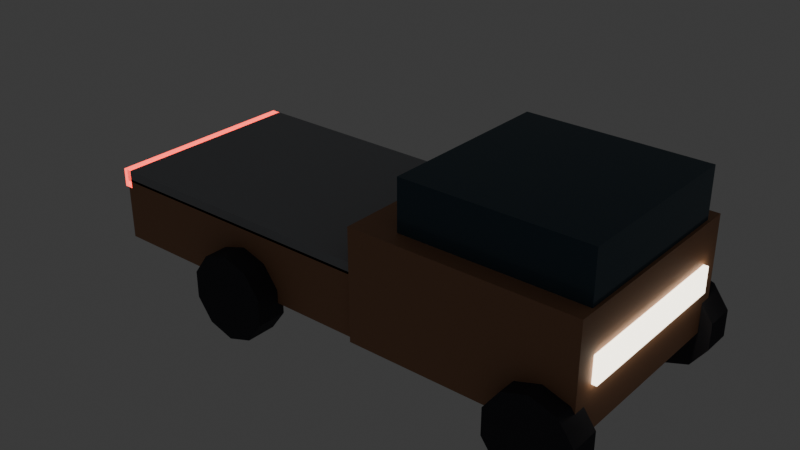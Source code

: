 # Source: vehicle_pickup.blend  (saved by Blender 5.2.44; exported with 4.5.12 LTS)
import bpy
from mathutils import Matrix  # noqa: F401  (used for matrix-valued properties, if any)

bpy.ops.wm.read_factory_settings(use_empty=True)
scene = bpy.context.scene
scene.name = 'Scene'

# ---- collections
col_collection = bpy.data.collections.new('Collection'); scene.collection.children.link(col_collection)

# ---- materials (node trees are filled in below, after node groups)
mat_veh_pickup_body = bpy.data.materials.new('veh_pickup_body')
mat_veh_glass = bpy.data.materials.new('veh_glass')
mat_veh_metal = bpy.data.materials.new('veh_metal')
mat_veh_tire = bpy.data.materials.new('veh_tire')
mat_veh_headlight = bpy.data.materials.new('veh_headlight')
mat_veh_taillight = bpy.data.materials.new('veh_taillight')

# ---- material node trees
mat_veh_pickup_body.use_nodes = True; mat_veh_pickup_body.node_tree.nodes.clear()
_N = mat_veh_pickup_body.node_tree.nodes; _L = mat_veh_pickup_body.node_tree.links
n0 = _N.new('ShaderNodeBsdfPrincipled'); n0.name = 'Principled BSDF'; n0.location = (-200, 100)
n0.inputs[0].default_value = (0.42, 0.22, 0.13, 1.0)
n0.inputs[2].default_value = 0.55
n0.inputs[10].default_value = 0.005
n0.inputs[13].default_value = 0.15
n1 = _N.new('ShaderNodeOutputMaterial'); n1.name = 'Material Output'; n1.location = (200, 100)
_L.new(n0.outputs[0], n1.inputs[0])
n1.is_active_output = True
mat_veh_glass.use_nodes = True; mat_veh_glass.node_tree.nodes.clear()
_N = mat_veh_glass.node_tree.nodes; _L = mat_veh_glass.node_tree.links
n0 = _N.new('ShaderNodeBsdfPrincipled'); n0.name = 'Principled BSDF'; n0.location = (-200, 100)
n0.inputs[0].default_value = (0.05, 0.09, 0.12, 1.0)
n0.inputs[2].default_value = 0.15
n0.inputs[10].default_value = 0.005
n0.inputs[13].default_value = 0.15
n1 = _N.new('ShaderNodeOutputMaterial'); n1.name = 'Material Output'; n1.location = (200, 100)
_L.new(n0.outputs[0], n1.inputs[0])
n1.is_active_output = True
mat_veh_metal.use_nodes = True; mat_veh_metal.node_tree.nodes.clear()
_N = mat_veh_metal.node_tree.nodes; _L = mat_veh_metal.node_tree.links
n0 = _N.new('ShaderNodeBsdfPrincipled'); n0.name = 'Principled BSDF'; n0.location = (-200, 100)
n0.inputs[0].default_value = (0.32, 0.33, 0.35, 1.0)
n0.inputs[2].default_value = 0.35
n0.inputs[10].default_value = 0.005
n0.inputs[13].default_value = 0.15
n1 = _N.new('ShaderNodeOutputMaterial'); n1.name = 'Material Output'; n1.location = (200, 100)
_L.new(n0.outputs[0], n1.inputs[0])
n1.is_active_output = True
mat_veh_tire.use_nodes = True; mat_veh_tire.node_tree.nodes.clear()
_N = mat_veh_tire.node_tree.nodes; _L = mat_veh_tire.node_tree.links
n0 = _N.new('ShaderNodeBsdfPrincipled'); n0.name = 'Principled BSDF'; n0.location = (-200, 100)
n0.inputs[0].default_value = (0.05, 0.05, 0.06, 1.0)
n0.inputs[2].default_value = 0.9
n0.inputs[10].default_value = 0.005
n0.inputs[13].default_value = 0.15
n1 = _N.new('ShaderNodeOutputMaterial'); n1.name = 'Material Output'; n1.location = (200, 100)
_L.new(n0.outputs[0], n1.inputs[0])
n1.is_active_output = True
mat_veh_headlight.use_nodes = True; mat_veh_headlight.node_tree.nodes.clear()
_N = mat_veh_headlight.node_tree.nodes; _L = mat_veh_headlight.node_tree.links
n0 = _N.new('ShaderNodeBsdfPrincipled'); n0.name = 'Principled BSDF'; n0.location = (-200, 100)
n0.inputs[0].default_value = (1.0, 0.92, 0.75, 1.0)
n0.inputs[10].default_value = 0.005
n0.inputs[27].default_value = (1.0, 0.92, 0.75, 1.0)
n0.inputs[28].default_value = 4.0
n1 = _N.new('ShaderNodeOutputMaterial'); n1.name = 'Material Output'; n1.location = (200, 100)
_L.new(n0.outputs[0], n1.inputs[0])
n1.is_active_output = True
mat_veh_taillight.use_nodes = True; mat_veh_taillight.node_tree.nodes.clear()
_N = mat_veh_taillight.node_tree.nodes; _L = mat_veh_taillight.node_tree.links
n0 = _N.new('ShaderNodeBsdfPrincipled'); n0.name = 'Principled BSDF'; n0.location = (-200, 100)
n0.inputs[0].default_value = (0.9, 0.08, 0.06, 1.0)
n0.inputs[10].default_value = 0.005
n0.inputs[27].default_value = (0.9, 0.08, 0.06, 1.0)
n0.inputs[28].default_value = 3.0
n1 = _N.new('ShaderNodeOutputMaterial'); n1.name = 'Material Output'; n1.location = (200, 100)
_L.new(n0.outputs[0], n1.inputs[0])
n1.is_active_output = True

# ---- world
world_world = bpy.data.worlds.new('World'); scene.world = world_world
world_world.use_nodes = True; world_world.node_tree.nodes.clear()
_N = world_world.node_tree.nodes; _L = world_world.node_tree.links
n0 = _N.new('ShaderNodeOutputWorld'); n0.name = 'World Output'; n0.location = (200, 100)
n1 = _N.new('ShaderNodeBackground'); n1.name = 'Background'; n1.location = (-200, 100)
n1.inputs[0].default_value = (0.05088, 0.05088, 0.05088, 1.0)
_L.new(n1.outputs[0], n0.inputs[0])
n0.is_active_output = True
world_world.color = (0.05088, 0.05088, 0.05088)
world_world.sun_shadow_jitter_overblur = 0.0

# ---- meshes
me_cube = bpy.data.meshes.new('Cube')
me_cube.from_pydata([(-0.95, -0.925, -0.475), (-0.95, -0.925, 0.475), (-0.95, 0.925, -0.475), (-0.95, 0.925, 0.475), (0.95, -0.925, -0.475), (0.95, -0.925, 0.475), (0.95, 0.925, -0.475), (0.95, 0.925, 0.475)], [], [(0, 1, 3, 2), (2, 3, 7, 6), (6, 7, 5, 4), (4, 5, 1, 0), (2, 6, 4, 0), (7, 3, 1, 5)])
_uv = me_cube.uv_layers.new(name='UVMap')
_uv.uv.foreach_set('vector', [0.375, 0.0, 0.625, 0.0, 0.625, 0.25, 0.375, 0.25, 0.375, 0.25, 0.625, 0.25, 0.625, 0.5, 0.375, 0.5, 0.375, 0.5, 0.625, 0.5, 0.625, 0.75, 0.375, 0.75, 0.375, 0.75, 0.625, 0.75, 0.625, 1.0, 0.375, 1.0, 0.125, 0.5, 0.375, 0.5, 0.375, 0.75, 0.125, 0.75, 0.625, 0.5, 0.875, 0.5, 0.875, 0.75, 0.625, 0.75])
me_cube.materials.append(mat_veh_pickup_body)
me_cube.update()
me_cube_001 = bpy.data.meshes.new('Cube.001')
me_cube_001.from_pydata([(-0.775, -0.775, -0.275), (-0.775, -0.775, 0.275), (-0.775, 0.775, -0.275), (-0.775, 0.775, 0.275), (0.775, -0.775, -0.275), (0.775, -0.775, 0.275), (0.775, 0.775, -0.275), (0.775, 0.775, 0.275)], [], [(0, 1, 3, 2), (2, 3, 7, 6), (6, 7, 5, 4), (4, 5, 1, 0), (2, 6, 4, 0), (7, 3, 1, 5)])
_uv = me_cube_001.uv_layers.new(name='UVMap')
_uv.uv.foreach_set('vector', [0.375, 0.0, 0.625, 0.0, 0.625, 0.25, 0.375, 0.25, 0.375, 0.25, 0.625, 0.25, 0.625, 0.5, 0.375, 0.5, 0.375, 0.5, 0.625, 0.5, 0.625, 0.75, 0.375, 0.75, 0.375, 0.75, 0.625, 0.75, 0.625, 1.0, 0.375, 1.0, 0.125, 0.5, 0.375, 0.5, 0.375, 0.75, 0.125, 0.75, 0.625, 0.5, 0.875, 0.5, 0.875, 0.75, 0.625, 0.75])
me_cube_001.materials.append(mat_veh_glass)
me_cube_001.update()
me_cube_002 = bpy.data.meshes.new('Cube.002')
me_cube_002.from_pydata([(-1.35, -0.875, -0.275), (-1.35, -0.875, 0.275), (-1.35, 0.875, -0.275), (-1.35, 0.875, 0.275), (1.35, -0.875, -0.275), (1.35, -0.875, 0.275), (1.35, 0.875, -0.275), (1.35, 0.875, 0.275)], [], [(0, 1, 3, 2), (2, 3, 7, 6), (6, 7, 5, 4), (4, 5, 1, 0), (2, 6, 4, 0), (7, 3, 1, 5)])
_uv = me_cube_002.uv_layers.new(name='UVMap')
_uv.uv.foreach_set('vector', [0.375, 0.0, 0.625, 0.0, 0.625, 0.25, 0.375, 0.25, 0.375, 0.25, 0.625, 0.25, 0.625, 0.5, 0.375, 0.5, 0.375, 0.5, 0.625, 0.5, 0.625, 0.75, 0.375, 0.75, 0.375, 0.75, 0.625, 0.75, 0.625, 1.0, 0.375, 1.0, 0.125, 0.5, 0.375, 0.5, 0.375, 0.75, 0.125, 0.75, 0.625, 0.5, 0.875, 0.5, 0.875, 0.75, 0.625, 0.75])
me_cube_002.materials.append(mat_veh_pickup_body)
me_cube_002.update()
me_cube_003 = bpy.data.meshes.new('Cube.003')
me_cube_003.from_pydata([(-1.35, -0.875, -0.05), (-1.35, -0.875, 0.05), (-1.35, 0.875, -0.05), (-1.35, 0.875, 0.05), (1.35, -0.875, -0.05), (1.35, -0.875, 0.05), (1.35, 0.875, -0.05), (1.35, 0.875, 0.05)], [], [(0, 1, 3, 2), (2, 3, 7, 6), (6, 7, 5, 4), (4, 5, 1, 0), (2, 6, 4, 0), (7, 3, 1, 5)])
_uv = me_cube_003.uv_layers.new(name='UVMap')
_uv.uv.foreach_set('vector', [0.375, 0.0, 0.625, 0.0, 0.625, 0.25, 0.375, 0.25, 0.375, 0.25, 0.625, 0.25, 0.625, 0.5, 0.375, 0.5, 0.375, 0.5, 0.625, 0.5, 0.625, 0.75, 0.375, 0.75, 0.375, 0.75, 0.625, 0.75, 0.625, 1.0, 0.375, 1.0, 0.125, 0.5, 0.375, 0.5, 0.375, 0.75, 0.125, 0.75, 0.625, 0.5, 0.875, 0.5, 0.875, 0.75, 0.625, 0.75])
me_cube_003.materials.append(mat_veh_metal)
me_cube_003.update()
me_cylinder = bpy.data.meshes.new('Cylinder')
me_cylinder.from_pydata([(0.0, 0.13, 0.37), (0.0, -0.13, 0.37), (0.2175, 0.13, 0.2993), (0.2175, -0.13, 0.2993), (0.3519, 0.13, 0.1143), (0.3519, -0.13, 0.1143), (0.3519, 0.13, -0.1143), (0.3519, -0.13, -0.1143), (0.2175, 0.13, -0.2993), (0.2175, -0.13, -0.2993), (0.0, 0.13, -0.37), (0.0, -0.13, -0.37), (-0.2175, 0.13, -0.2993), (-0.2175, -0.13, -0.2993), (-0.3519, 0.13, -0.1143), (-0.3519, -0.13, -0.1143), (-0.3519, 0.13, 0.1143), (-0.3519, -0.13, 0.1143), (-0.2175, 0.13, 0.2993), (-0.2175, -0.13, 0.2993)], [], [(0, 1, 3, 2), (2, 3, 5, 4), (4, 5, 7, 6), (6, 7, 9, 8), (8, 9, 11, 10), (10, 11, 13, 12), (12, 13, 15, 14), (14, 15, 17, 16), (3, 1, 19, 17, 15, 13, 11, 9, 7, 5), (16, 17, 19, 18), (18, 19, 1, 0), (0, 2, 4, 6, 8, 10, 12, 14, 16, 18)])
_uv = me_cylinder.uv_layers.new(name='UVMap')
_uv.uv.foreach_set('vector', [1.0, 0.5, 1.0, 1.0, 0.9, 1.0, 0.9, 0.5, 0.9, 0.5, 0.9, 1.0, 0.8, 1.0, 0.8, 0.5, 0.8, 0.5, 0.8, 1.0, 0.7, 1.0, 0.7, 0.5, 0.7, 0.5, 0.7, 1.0, 0.6, 1.0, 0.6, 0.5, 0.6, 0.5, 0.6, 1.0, 0.5, 1.0, 0.5, 0.5, 0.5, 0.5, 0.5, 1.0, 0.4, 1.0, 0.4, 0.5, 0.4, 0.5, 0.4, 1.0, 0.3, 1.0, 0.3, 0.5, 0.3, 0.5, 0.3, 1.0, 0.2, 1.0, 0.2, 0.5, 0.3911, 0.4442, 0.25, 0.49, 0.1089, 0.4442, 0.02175, 0.3242, 0.02175, 0.1758, 0.1089, 0.05584, 0.25, 0.01, 0.3911, 0.05584, 0.4783, 0.1758, 0.4783, 0.3242, 0.2, 0.5, 0.2, 1.0, 0.1, 1.0, 0.1, 0.5, 0.1, 0.5, 0.1, 1.0, -7.451e-08, 1.0, -7.451e-08, 0.5, 0.75, 0.49, 0.8911, 0.4442, 0.9783, 0.3242, 0.9783, 0.1758, 0.8911, 0.05584, 0.75, 0.01, 0.6089, 0.05584, 0.5217, 0.1758, 0.5217, 0.3242, 0.6089, 0.4442])
me_cylinder.materials.append(mat_veh_tire)
me_cylinder.update()
me_cylinder_001 = bpy.data.meshes.new('Cylinder.001')
me_cylinder_001.from_pydata([(0.0, 0.13, 0.37), (0.0, -0.13, 0.37), (0.2175, 0.13, 0.2993), (0.2175, -0.13, 0.2993), (0.3519, 0.13, 0.1143), (0.3519, -0.13, 0.1143), (0.3519, 0.13, -0.1143), (0.3519, -0.13, -0.1143), (0.2175, 0.13, -0.2993), (0.2175, -0.13, -0.2993), (0.0, 0.13, -0.37), (0.0, -0.13, -0.37), (-0.2175, 0.13, -0.2993), (-0.2175, -0.13, -0.2993), (-0.3519, 0.13, -0.1143), (-0.3519, -0.13, -0.1143), (-0.3519, 0.13, 0.1143), (-0.3519, -0.13, 0.1143), (-0.2175, 0.13, 0.2993), (-0.2175, -0.13, 0.2993)], [], [(0, 1, 3, 2), (2, 3, 5, 4), (4, 5, 7, 6), (6, 7, 9, 8), (8, 9, 11, 10), (10, 11, 13, 12), (12, 13, 15, 14), (14, 15, 17, 16), (3, 1, 19, 17, 15, 13, 11, 9, 7, 5), (16, 17, 19, 18), (18, 19, 1, 0), (0, 2, 4, 6, 8, 10, 12, 14, 16, 18)])
_uv = me_cylinder_001.uv_layers.new(name='UVMap')
_uv.uv.foreach_set('vector', [1.0, 0.5, 1.0, 1.0, 0.9, 1.0, 0.9, 0.5, 0.9, 0.5, 0.9, 1.0, 0.8, 1.0, 0.8, 0.5, 0.8, 0.5, 0.8, 1.0, 0.7, 1.0, 0.7, 0.5, 0.7, 0.5, 0.7, 1.0, 0.6, 1.0, 0.6, 0.5, 0.6, 0.5, 0.6, 1.0, 0.5, 1.0, 0.5, 0.5, 0.5, 0.5, 0.5, 1.0, 0.4, 1.0, 0.4, 0.5, 0.4, 0.5, 0.4, 1.0, 0.3, 1.0, 0.3, 0.5, 0.3, 0.5, 0.3, 1.0, 0.2, 1.0, 0.2, 0.5, 0.3911, 0.4442, 0.25, 0.49, 0.1089, 0.4442, 0.02175, 0.3242, 0.02175, 0.1758, 0.1089, 0.05584, 0.25, 0.01, 0.3911, 0.05584, 0.4783, 0.1758, 0.4783, 0.3242, 0.2, 0.5, 0.2, 1.0, 0.1, 1.0, 0.1, 0.5, 0.1, 0.5, 0.1, 1.0, -7.451e-08, 1.0, -7.451e-08, 0.5, 0.75, 0.49, 0.8911, 0.4442, 0.9783, 0.3242, 0.9783, 0.1758, 0.8911, 0.05584, 0.75, 0.01, 0.6089, 0.05584, 0.5217, 0.1758, 0.5217, 0.3242, 0.6089, 0.4442])
me_cylinder_001.materials.append(mat_veh_tire)
me_cylinder_001.update()
me_cylinder_002 = bpy.data.meshes.new('Cylinder.002')
me_cylinder_002.from_pydata([(0.0, 0.13, 0.37), (0.0, -0.13, 0.37), (0.2175, 0.13, 0.2993), (0.2175, -0.13, 0.2993), (0.3519, 0.13, 0.1143), (0.3519, -0.13, 0.1143), (0.3519, 0.13, -0.1143), (0.3519, -0.13, -0.1143), (0.2175, 0.13, -0.2993), (0.2175, -0.13, -0.2993), (0.0, 0.13, -0.37), (0.0, -0.13, -0.37), (-0.2175, 0.13, -0.2993), (-0.2175, -0.13, -0.2993), (-0.3519, 0.13, -0.1143), (-0.3519, -0.13, -0.1143), (-0.3519, 0.13, 0.1143), (-0.3519, -0.13, 0.1143), (-0.2175, 0.13, 0.2993), (-0.2175, -0.13, 0.2993)], [], [(0, 1, 3, 2), (2, 3, 5, 4), (4, 5, 7, 6), (6, 7, 9, 8), (8, 9, 11, 10), (10, 11, 13, 12), (12, 13, 15, 14), (14, 15, 17, 16), (3, 1, 19, 17, 15, 13, 11, 9, 7, 5), (16, 17, 19, 18), (18, 19, 1, 0), (0, 2, 4, 6, 8, 10, 12, 14, 16, 18)])
_uv = me_cylinder_002.uv_layers.new(name='UVMap')
_uv.uv.foreach_set('vector', [1.0, 0.5, 1.0, 1.0, 0.9, 1.0, 0.9, 0.5, 0.9, 0.5, 0.9, 1.0, 0.8, 1.0, 0.8, 0.5, 0.8, 0.5, 0.8, 1.0, 0.7, 1.0, 0.7, 0.5, 0.7, 0.5, 0.7, 1.0, 0.6, 1.0, 0.6, 0.5, 0.6, 0.5, 0.6, 1.0, 0.5, 1.0, 0.5, 0.5, 0.5, 0.5, 0.5, 1.0, 0.4, 1.0, 0.4, 0.5, 0.4, 0.5, 0.4, 1.0, 0.3, 1.0, 0.3, 0.5, 0.3, 0.5, 0.3, 1.0, 0.2, 1.0, 0.2, 0.5, 0.3911, 0.4442, 0.25, 0.49, 0.1089, 0.4442, 0.02175, 0.3242, 0.02175, 0.1758, 0.1089, 0.05584, 0.25, 0.01, 0.3911, 0.05584, 0.4783, 0.1758, 0.4783, 0.3242, 0.2, 0.5, 0.2, 1.0, 0.1, 1.0, 0.1, 0.5, 0.1, 0.5, 0.1, 1.0, -7.451e-08, 1.0, -7.451e-08, 0.5, 0.75, 0.49, 0.8911, 0.4442, 0.9783, 0.3242, 0.9783, 0.1758, 0.8911, 0.05584, 0.75, 0.01, 0.6089, 0.05584, 0.5217, 0.1758, 0.5217, 0.3242, 0.6089, 0.4442])
me_cylinder_002.materials.append(mat_veh_tire)
me_cylinder_002.update()
me_cylinder_003 = bpy.data.meshes.new('Cylinder.003')
me_cylinder_003.from_pydata([(0.0, 0.13, 0.37), (0.0, -0.13, 0.37), (0.2175, 0.13, 0.2993), (0.2175, -0.13, 0.2993), (0.3519, 0.13, 0.1143), (0.3519, -0.13, 0.1143), (0.3519, 0.13, -0.1143), (0.3519, -0.13, -0.1143), (0.2175, 0.13, -0.2993), (0.2175, -0.13, -0.2993), (0.0, 0.13, -0.37), (0.0, -0.13, -0.37), (-0.2175, 0.13, -0.2993), (-0.2175, -0.13, -0.2993), (-0.3519, 0.13, -0.1143), (-0.3519, -0.13, -0.1143), (-0.3519, 0.13, 0.1143), (-0.3519, -0.13, 0.1143), (-0.2175, 0.13, 0.2993), (-0.2175, -0.13, 0.2993)], [], [(0, 1, 3, 2), (2, 3, 5, 4), (4, 5, 7, 6), (6, 7, 9, 8), (8, 9, 11, 10), (10, 11, 13, 12), (12, 13, 15, 14), (14, 15, 17, 16), (3, 1, 19, 17, 15, 13, 11, 9, 7, 5), (16, 17, 19, 18), (18, 19, 1, 0), (0, 2, 4, 6, 8, 10, 12, 14, 16, 18)])
_uv = me_cylinder_003.uv_layers.new(name='UVMap')
_uv.uv.foreach_set('vector', [1.0, 0.5, 1.0, 1.0, 0.9, 1.0, 0.9, 0.5, 0.9, 0.5, 0.9, 1.0, 0.8, 1.0, 0.8, 0.5, 0.8, 0.5, 0.8, 1.0, 0.7, 1.0, 0.7, 0.5, 0.7, 0.5, 0.7, 1.0, 0.6, 1.0, 0.6, 0.5, 0.6, 0.5, 0.6, 1.0, 0.5, 1.0, 0.5, 0.5, 0.5, 0.5, 0.5, 1.0, 0.4, 1.0, 0.4, 0.5, 0.4, 0.5, 0.4, 1.0, 0.3, 1.0, 0.3, 0.5, 0.3, 0.5, 0.3, 1.0, 0.2, 1.0, 0.2, 0.5, 0.3911, 0.4442, 0.25, 0.49, 0.1089, 0.4442, 0.02175, 0.3242, 0.02175, 0.1758, 0.1089, 0.05584, 0.25, 0.01, 0.3911, 0.05584, 0.4783, 0.1758, 0.4783, 0.3242, 0.2, 0.5, 0.2, 1.0, 0.1, 1.0, 0.1, 0.5, 0.1, 0.5, 0.1, 1.0, -7.451e-08, 1.0, -7.451e-08, 0.5, 0.75, 0.49, 0.8911, 0.4442, 0.9783, 0.3242, 0.9783, 0.1758, 0.8911, 0.05584, 0.75, 0.01, 0.6089, 0.05584, 0.5217, 0.1758, 0.5217, 0.3242, 0.6089, 0.4442])
me_cylinder_003.materials.append(mat_veh_tire)
me_cylinder_003.update()
me_cube_004 = bpy.data.meshes.new('Cube.004')
me_cube_004.from_pydata([(-0.04, -0.75, -0.11), (-0.04, -0.75, 0.11), (-0.04, 0.75, -0.11), (-0.04, 0.75, 0.11), (0.04, -0.75, -0.11), (0.04, -0.75, 0.11), (0.04, 0.75, -0.11), (0.04, 0.75, 0.11)], [], [(0, 1, 3, 2), (2, 3, 7, 6), (6, 7, 5, 4), (4, 5, 1, 0), (2, 6, 4, 0), (7, 3, 1, 5)])
_uv = me_cube_004.uv_layers.new(name='UVMap')
_uv.uv.foreach_set('vector', [0.375, 0.0, 0.625, 0.0, 0.625, 0.25, 0.375, 0.25, 0.375, 0.25, 0.625, 0.25, 0.625, 0.5, 0.375, 0.5, 0.375, 0.5, 0.625, 0.5, 0.625, 0.75, 0.375, 0.75, 0.375, 0.75, 0.625, 0.75, 0.625, 1.0, 0.375, 1.0, 0.125, 0.5, 0.375, 0.5, 0.375, 0.75, 0.125, 0.75, 0.625, 0.5, 0.875, 0.5, 0.875, 0.75, 0.625, 0.75])
me_cube_004.materials.append(mat_veh_headlight)
me_cube_004.update()
me_cube_005 = bpy.data.meshes.new('Cube.005')
me_cube_005.from_pydata([(-0.04, -0.875, -0.08), (-0.04, -0.875, 0.08), (-0.04, 0.875, -0.08), (-0.04, 0.875, 0.08), (0.04, -0.875, -0.08), (0.04, -0.875, 0.08), (0.04, 0.875, -0.08), (0.04, 0.875, 0.08)], [], [(0, 1, 3, 2), (2, 3, 7, 6), (6, 7, 5, 4), (4, 5, 1, 0), (2, 6, 4, 0), (7, 3, 1, 5)])
_uv = me_cube_005.uv_layers.new(name='UVMap')
_uv.uv.foreach_set('vector', [0.375, 0.0, 0.625, 0.0, 0.625, 0.25, 0.375, 0.25, 0.375, 0.25, 0.625, 0.25, 0.625, 0.5, 0.375, 0.5, 0.375, 0.5, 0.625, 0.5, 0.625, 0.75, 0.375, 0.75, 0.375, 0.75, 0.625, 0.75, 0.625, 1.0, 0.375, 1.0, 0.125, 0.5, 0.375, 0.5, 0.375, 0.75, 0.125, 0.75, 0.625, 0.5, 0.875, 0.5, 0.875, 0.75, 0.625, 0.75])
me_cube_005.materials.append(mat_veh_taillight)
me_cube_005.update()

# ---- objects
ob_cube = bpy.data.objects.new('Cube', me_cube)
ob_cube_001 = bpy.data.objects.new('Cube.001', me_cube_001)
ob_cube_002 = bpy.data.objects.new('Cube.002', me_cube_002)
ob_cube_003 = bpy.data.objects.new('Cube.003', me_cube_003)
ob_cylinder = bpy.data.objects.new('Cylinder', me_cylinder)
ob_cylinder_001 = bpy.data.objects.new('Cylinder.001', me_cylinder_001)
ob_cylinder_002 = bpy.data.objects.new('Cylinder.002', me_cylinder_002)
ob_cylinder_003 = bpy.data.objects.new('Cylinder.003', me_cylinder_003)
ob_cube_004 = bpy.data.objects.new('Cube.004', me_cube_004)
ob_cube_005 = bpy.data.objects.new('Cube.005', me_cube_005)
ob_vehicle = bpy.data.objects.new('Vehicle', None)

# ---- transforms, parenting, visibility, modifiers, constraints
ob_cube.parent = ob_vehicle
ob_cube.location = (1.0, 0.0, 0.845)
ob_cube_001.parent = ob_vehicle
ob_cube_001.location = (1.15, 0.0, 1.47)
ob_cube_002.parent = ob_vehicle
ob_cube_002.location = (-1.15, 0.0, 0.645)
ob_cube_003.parent = ob_vehicle
ob_cube_003.location = (-1.15, 0.0, 0.95)
ob_cylinder.parent = ob_vehicle
ob_cylinder.location = (1.7, -0.95, 0.37)
ob_cylinder_001.parent = ob_vehicle
ob_cylinder_001.location = (-1.1, -0.95, 0.37)
ob_cylinder_002.parent = ob_vehicle
ob_cylinder_002.location = (1.7, 0.95, 0.37)
ob_cylinder_003.parent = ob_vehicle
ob_cylinder_003.location = (-1.1, 0.95, 0.37)
ob_cube_004.parent = ob_vehicle
ob_cube_004.location = (1.95, 0.0, 0.87)
ob_cube_005.parent = ob_vehicle
ob_cube_005.location = (-2.5, 0.0, 0.92)
ob_vehicle.location = (0.0, 0.0, 0.0)

# ---- collection membership
col_collection.objects.link(ob_cube)
col_collection.objects.link(ob_cube_001)
col_collection.objects.link(ob_cube_002)
col_collection.objects.link(ob_cube_003)
col_collection.objects.link(ob_cylinder)
col_collection.objects.link(ob_cylinder_001)
col_collection.objects.link(ob_cylinder_002)
col_collection.objects.link(ob_cylinder_003)
col_collection.objects.link(ob_cube_004)
col_collection.objects.link(ob_cube_005)
col_collection.objects.link(ob_vehicle)

# ---- scene / render settings (as saved in the file)
scene.frame_start = 1; scene.frame_end = 250; scene.frame_set(1)
scene.render.engine = 'BLENDER_EEVEE_NEXT'
scene.render.bake_bias = 0.0
scene.render.bake_samples = 0
scene.render.compositor_device = 'GPU'
scene.eevee.use_volume_custom_range = False
scene.eevee.fast_gi_thickness_near = 0.1
scene.eevee.fast_gi_thickness_far = 0.0
scene.eevee.ray_tracing_options.screen_trace_thickness = 0.1
bpy.context.view_layer.update()

# ---- added for rendering (the .blend has no active camera): camera
cam_auto = bpy.data.cameras.new('AutoCamera')
cam_auto.lens = 50.0
cam_auto.sensor_width = 36.0
cam_auto.clip_end = 1000.0
ob_auto_camera = bpy.data.objects.new('AutoCamera', cam_auto)
scene.collection.objects.link(ob_auto_camera)
ob_auto_camera.location = (4.72088, -5.95793, 4.84445)
ob_auto_camera.rotation_euler = (1.09748, -7.21219e-08, 0.694738)
scene.camera = ob_auto_camera
bpy.context.view_layer.update()
